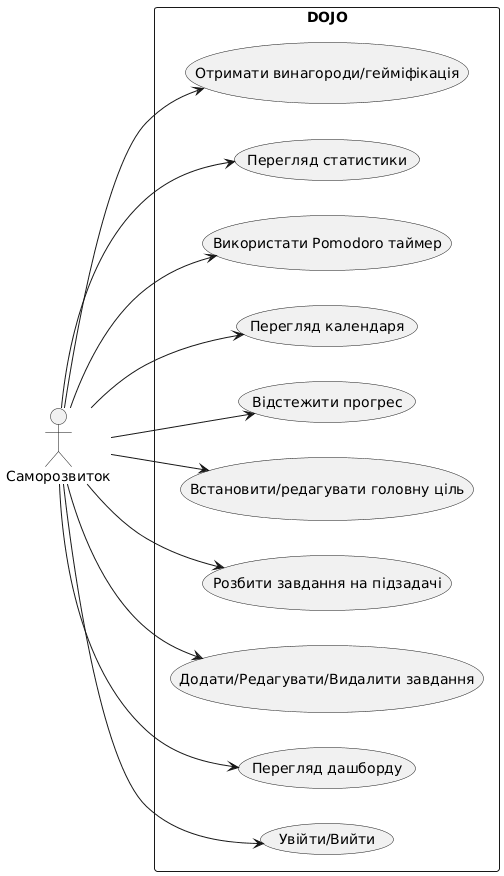

The diagram above was rendered by PlantUML. Its source (embedded in the PNG):
@startuml
left to right direction
actor "Саморозвиток" as SelfImprover

rectangle DOJO {
  (Увійти/Вийти) as Login
  (Перегляд дашборду) as Dashboard
  (Додати/Редагувати/Видалити завдання) as Task
  (Розбити завдання на підзадачі) as Subtask
  (Встановити/редагувати головну ціль) as Goal
  (Відстежити прогрес) as Progress
  (Перегляд календаря) as Calendar
  (Використати Pomodoro таймер) as Pomodoro
  (Перегляд статистики) as Statistics
  (Отримати винагороди/гейміфікація) as Gamification
}

SelfImprover --> Login
SelfImprover --> Dashboard
SelfImprover --> Task
SelfImprover --> Subtask
SelfImprover --> Goal
SelfImprover --> Progress
SelfImprover --> Calendar
SelfImprover --> Pomodoro
SelfImprover --> Statistics
SelfImprover --> Gamification
@enduml